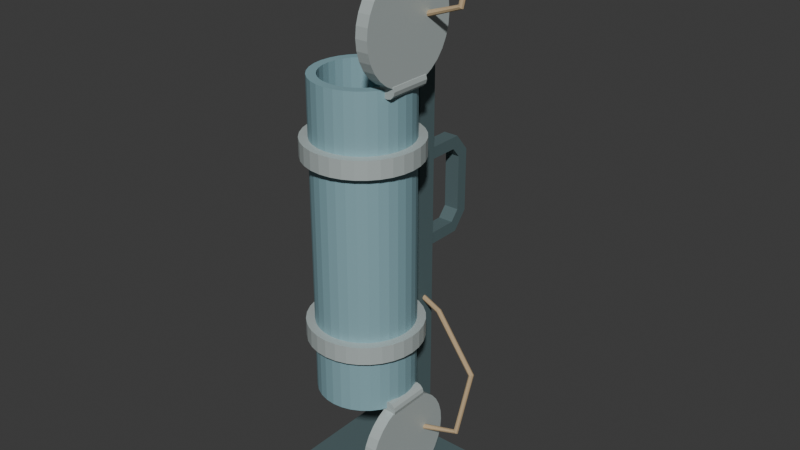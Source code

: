 # Source: source.blend  (saved by Blender 4.3.34; exported with 4.5.12 LTS)
import bpy
from mathutils import Matrix  # noqa: F401  (used for matrix-valued properties, if any)

bpy.ops.wm.read_factory_settings(use_empty=True)
scene = bpy.context.scene
scene.name = 'Scene'

# ---- collections
col_collection = bpy.data.collections.new('Collection'); scene.collection.children.link(col_collection)

# ---- materials (node trees are filled in below, after node groups)
mat_mutedbluethroughcylinder = bpy.data.materials.new('MutedBlueThroughCylinder')
mat_mutedbluethroughcylinder.diffuse_color = (0.25, 0.43, 0.48, 1.0)
mat_paledullopencapsandbands = bpy.data.materials.new('PaleDullOpenCapsAndBands')
mat_paledullopencapsandbands.diffuse_color = (0.53, 0.6, 0.59, 1.0)
mat_darkspineandgrip = bpy.data.materials.new('DarkSpineAndGrip')
mat_darkspineandgrip.diffuse_color = (0.11, 0.17, 0.18, 1.0)
mat_warmretainingcord = bpy.data.materials.new('WarmRetainingCord')
mat_warmretainingcord.diffuse_color = (0.48, 0.35, 0.2, 1.0)

# ---- material node trees
mat_mutedbluethroughcylinder.use_nodes = True; mat_mutedbluethroughcylinder.node_tree.nodes.clear()
_N = mat_mutedbluethroughcylinder.node_tree.nodes; _L = mat_mutedbluethroughcylinder.node_tree.links
n0 = _N.new('ShaderNodeBsdfPrincipled'); n0.name = 'Principled BSDF'; n0.location = (10, 300)
n0.inputs[0].default_value = (0.25, 0.43, 0.48, 1.0)
n0.inputs[1].default_value = 0.12
n0.inputs[2].default_value = 0.64
n1 = _N.new('ShaderNodeOutputMaterial'); n1.name = 'Material Output'; n1.location = (300, 300)
_L.new(n0.outputs[0], n1.inputs[0])
n1.is_active_output = True
mat_paledullopencapsandbands.use_nodes = True; mat_paledullopencapsandbands.node_tree.nodes.clear()
_N = mat_paledullopencapsandbands.node_tree.nodes; _L = mat_paledullopencapsandbands.node_tree.links
n0 = _N.new('ShaderNodeBsdfPrincipled'); n0.name = 'Principled BSDF'; n0.location = (10, 300)
n0.inputs[0].default_value = (0.53, 0.6, 0.59, 1.0)
n0.inputs[1].default_value = 0.3
n0.inputs[2].default_value = 0.58
n1 = _N.new('ShaderNodeOutputMaterial'); n1.name = 'Material Output'; n1.location = (300, 300)
_L.new(n0.outputs[0], n1.inputs[0])
n1.is_active_output = True
mat_darkspineandgrip.use_nodes = True; mat_darkspineandgrip.node_tree.nodes.clear()
_N = mat_darkspineandgrip.node_tree.nodes; _L = mat_darkspineandgrip.node_tree.links
n0 = _N.new('ShaderNodeBsdfPrincipled'); n0.name = 'Principled BSDF'; n0.location = (10, 300)
n0.inputs[0].default_value = (0.11, 0.17, 0.18, 1.0)
n0.inputs[1].default_value = 0.28
n0.inputs[2].default_value = 0.7
n1 = _N.new('ShaderNodeOutputMaterial'); n1.name = 'Material Output'; n1.location = (300, 300)
_L.new(n0.outputs[0], n1.inputs[0])
n1.is_active_output = True
mat_warmretainingcord.use_nodes = True; mat_warmretainingcord.node_tree.nodes.clear()
_N = mat_warmretainingcord.node_tree.nodes; _L = mat_warmretainingcord.node_tree.links
n0 = _N.new('ShaderNodeBsdfPrincipled'); n0.name = 'Principled BSDF'; n0.location = (10, 300)
n0.inputs[0].default_value = (0.48, 0.35, 0.2, 1.0)
n0.inputs[2].default_value = 0.92
n1 = _N.new('ShaderNodeOutputMaterial'); n1.name = 'Material Output'; n1.location = (300, 300)
_L.new(n0.outputs[0], n1.inputs[0])
n1.is_active_output = True

# ---- world
world_world = bpy.data.worlds.new('World'); scene.world = world_world
world_world.use_nodes = True; world_world.node_tree.nodes.clear()
_N = world_world.node_tree.nodes; _L = world_world.node_tree.links
n0 = _N.new('ShaderNodeOutputWorld'); n0.name = 'World Output'; n0.location = (300, 300)
n1 = _N.new('ShaderNodeBackground'); n1.name = 'Background'; n1.location = (10, 300)
n1.inputs[0].default_value = (0.05088, 0.05088, 0.05088, 1.0)
_L.new(n1.outputs[0], n0.inputs[0])
n0.is_active_output = True
world_world.color = (0.05088, 0.05088, 0.05088)
world_world.sun_shadow_jitter_overblur = 0.0

# ---- meshes
me_wholeshortflatdisplayfoot = bpy.data.meshes.new('WholeShortFlatDisplayFoot')
me_wholeshortflatdisplayfoot.from_pydata([(-0.264, -0.345, 0.0), (0.196, -0.345, 0.0), (-0.264, 0.175, 0.0), (0.196, 0.175, 0.0), (-0.264, -0.345, 0.06), (0.196, -0.345, 0.06), (-0.264, 0.175, 0.06), (0.196, 0.175, 0.06)], [], [(0, 2, 3, 1), (4, 5, 7, 6), (0, 1, 5, 4), (2, 6, 7, 3), (0, 4, 6, 2), (1, 3, 7, 5)])
me_wholeshortflatdisplayfoot.polygons.foreach_set('material_index', [2, 2, 2, 2, 2, 2])
me_wholeshortflatdisplayfoot.materials.append(mat_mutedbluethroughcylinder)
me_wholeshortflatdisplayfoot.materials.append(mat_paledullopencapsandbands)
me_wholeshortflatdisplayfoot.materials.append(mat_darkspineandgrip)
me_wholeshortflatdisplayfoot.materials.append(mat_warmretainingcord)
me_wholeshortflatdisplayfoot.update()
me_wholeindependentlongsidespine = bpy.data.meshes.new('WholeIndependentLongSideSpine')
me_wholeindependentlongsidespine.from_pydata([(-0.079, 0.08, 0.045), (0.011, 0.08, 0.045), (-0.079, 0.15, 0.045), (0.011, 0.15, 0.045), (-0.079, 0.08, 1.57), (0.011, 0.08, 1.57), (-0.079, 0.15, 1.57), (0.011, 0.15, 1.57)], [], [(0, 2, 3, 1), (4, 5, 7, 6), (0, 1, 5, 4), (2, 6, 7, 3), (0, 4, 6, 2), (1, 3, 7, 5)])
me_wholeindependentlongsidespine.polygons.foreach_set('material_index', [2, 2, 2, 2, 2, 2])
me_wholeindependentlongsidespine.materials.append(mat_mutedbluethroughcylinder)
me_wholeindependentlongsidespine.materials.append(mat_paledullopencapsandbands)
me_wholeindependentlongsidespine.materials.append(mat_darkspineandgrip)
me_wholeindependentlongsidespine.materials.append(mat_warmretainingcord)
me_wholeindependentlongsidespine.update()
me_wholecontinuousdoubleopensamplingtube = bpy.data.meshes.new('WholeContinuousDoubleOpenSamplingTube')
me_wholecontinuousdoubleopensamplingtube.from_pydata([(0.126, -0.125, 0.43), (0.1229, -0.09379, 0.43), (0.1138, -0.06377, 0.43), (0.09903, -0.03611, 0.43), (0.07914, -0.01186, 0.43), (0.05489, 0.008035, 0.43), (0.02723, 0.02282, 0.43), (-0.002786, 0.03193, 0.43), (-0.034, 0.035, 0.43), (-0.06521, 0.03193, 0.43), (-0.09523, 0.02282, 0.43), (-0.1229, 0.008035, 0.43), (-0.1471, -0.01186, 0.43), (-0.167, -0.03611, 0.43), (-0.1818, -0.06377, 0.43), (-0.1909, -0.09379, 0.43), (-0.194, -0.125, 0.43), (-0.1909, -0.1562, 0.43), (-0.1818, -0.1862, 0.43), (-0.167, -0.2139, 0.43), (-0.1471, -0.2381, 0.43), (-0.1229, -0.258, 0.43), (-0.09523, -0.2728, 0.43), (-0.06521, -0.2819, 0.43), (-0.034, -0.285, 0.43), (-0.002786, -0.2819, 0.43), (0.02723, -0.2728, 0.43), (0.05489, -0.258, 0.43), (0.07914, -0.2381, 0.43), (0.09903, -0.2139, 0.43), (0.1138, -0.1862, 0.43), (0.1229, -0.1562, 0.43), (0.126, -0.125, 1.48), (0.1229, -0.09379, 1.48), (0.1138, -0.06377, 1.48), (0.09903, -0.03611, 1.48), (0.07914, -0.01186, 1.48), (0.05489, 0.008035, 1.48), (0.02723, 0.02282, 1.48), (-0.002786, 0.03193, 1.48), (-0.034, 0.035, 1.48), (-0.06521, 0.03193, 1.48), (-0.09523, 0.02282, 1.48), (-0.1229, 0.008035, 1.48), (-0.1471, -0.01186, 1.48), (-0.167, -0.03611, 1.48), (-0.1818, -0.06377, 1.48), (-0.1909, -0.09379, 1.48), (-0.194, -0.125, 1.48), (-0.1909, -0.1562, 1.48), (-0.1818, -0.1862, 1.48), (-0.167, -0.2139, 1.48), (-0.1471, -0.2381, 1.48), (-0.1229, -0.258, 1.48), (-0.09523, -0.2728, 1.48), (-0.06521, -0.2819, 1.48), (-0.034, -0.285, 1.48), (-0.002786, -0.2819, 1.48), (0.02723, -0.2728, 1.48), (0.05489, -0.258, 1.48), (0.07914, -0.2381, 1.48), (0.09903, -0.2139, 1.48), (0.1138, -0.1862, 1.48), (0.1229, -0.1562, 1.48), (0.096, -0.125, 1.48), (0.0935, -0.09964, 1.48), (0.0861, -0.07525, 1.48), (0.07409, -0.05278, 1.48), (0.05792, -0.03308, 1.48), (0.03822, -0.01691, 1.48), (0.01575, -0.004896, 1.48), (-0.008639, 0.002502, 1.48), (-0.034, 0.005, 1.48), (-0.05936, 0.002502, 1.48), (-0.08375, -0.004896, 1.48), (-0.1062, -0.01691, 1.48), (-0.1259, -0.03308, 1.48), (-0.1421, -0.05278, 1.48), (-0.1541, -0.07525, 1.48), (-0.1615, -0.09964, 1.48), (-0.164, -0.125, 1.48), (-0.1615, -0.1504, 1.48), (-0.1541, -0.1747, 1.48), (-0.1421, -0.1972, 1.48), (-0.1259, -0.2169, 1.48), (-0.1062, -0.2331, 1.48), (-0.08375, -0.2451, 1.48), (-0.05936, -0.2525, 1.48), (-0.034, -0.255, 1.48), (-0.008639, -0.2525, 1.48), (0.01575, -0.2451, 1.48), (0.03822, -0.2331, 1.48), (0.05792, -0.2169, 1.48), (0.07409, -0.1972, 1.48), (0.0861, -0.1747, 1.48), (0.0935, -0.1504, 1.48), (0.096, -0.125, 0.43), (0.0935, -0.09964, 0.43), (0.0861, -0.07525, 0.43), (0.07409, -0.05278, 0.43), (0.05792, -0.03308, 0.43), (0.03822, -0.01691, 0.43), (0.01575, -0.004896, 0.43), (-0.008639, 0.002502, 0.43), (-0.034, 0.005, 0.43), (-0.05936, 0.002502, 0.43), (-0.08375, -0.004896, 0.43), (-0.1062, -0.01691, 0.43), (-0.1259, -0.03308, 0.43), (-0.1421, -0.05278, 0.43), (-0.1541, -0.07525, 0.43), (-0.1615, -0.09964, 0.43), (-0.164, -0.125, 0.43), (-0.1615, -0.1504, 0.43), (-0.1541, -0.1747, 0.43), (-0.1421, -0.1972, 0.43), (-0.1259, -0.2169, 0.43), (-0.1062, -0.2331, 0.43), (-0.08375, -0.2451, 0.43), (-0.05936, -0.2525, 0.43), (-0.034, -0.255, 0.43), (-0.008639, -0.2525, 0.43), (0.01575, -0.2451, 0.43), (0.03822, -0.2331, 0.43), (0.05792, -0.2169, 0.43), (0.07409, -0.1972, 0.43), (0.0861, -0.1747, 0.43), (0.0935, -0.1504, 0.43)], [], [(0, 1, 33, 32), (1, 2, 34, 33), (2, 3, 35, 34), (3, 4, 36, 35), (4, 5, 37, 36), (5, 6, 38, 37), (6, 7, 39, 38), (7, 8, 40, 39), (8, 9, 41, 40), (9, 10, 42, 41), (10, 11, 43, 42), (11, 12, 44, 43), (12, 13, 45, 44), (13, 14, 46, 45), (14, 15, 47, 46), (15, 16, 48, 47), (16, 17, 49, 48), (17, 18, 50, 49), (18, 19, 51, 50), (19, 20, 52, 51), (20, 21, 53, 52), (21, 22, 54, 53), (22, 23, 55, 54), (23, 24, 56, 55), (24, 25, 57, 56), (25, 26, 58, 57), (26, 27, 59, 58), (27, 28, 60, 59), (28, 29, 61, 60), (29, 30, 62, 61), (30, 31, 63, 62), (31, 0, 32, 63), (32, 33, 65, 64), (33, 34, 66, 65), (34, 35, 67, 66), (35, 36, 68, 67), (36, 37, 69, 68), (37, 38, 70, 69), (38, 39, 71, 70), (39, 40, 72, 71), (40, 41, 73, 72), (41, 42, 74, 73), (42, 43, 75, 74), (43, 44, 76, 75), (44, 45, 77, 76), (45, 46, 78, 77), (46, 47, 79, 78), (47, 48, 80, 79), (48, 49, 81, 80), (49, 50, 82, 81), (50, 51, 83, 82), (51, 52, 84, 83), (52, 53, 85, 84), (53, 54, 86, 85), (54, 55, 87, 86), (55, 56, 88, 87), (56, 57, 89, 88), (57, 58, 90, 89), (58, 59, 91, 90), (59, 60, 92, 91), (60, 61, 93, 92), (61, 62, 94, 93), (62, 63, 95, 94), (63, 32, 64, 95), (64, 65, 97, 96), (65, 66, 98, 97), (66, 67, 99, 98), (67, 68, 100, 99), (68, 69, 101, 100), (69, 70, 102, 101), (70, 71, 103, 102), (71, 72, 104, 103), (72, 73, 105, 104), (73, 74, 106, 105), (74, 75, 107, 106), (75, 76, 108, 107), (76, 77, 109, 108), (77, 78, 110, 109), (78, 79, 111, 110), (79, 80, 112, 111), (80, 81, 113, 112), (81, 82, 114, 113), (82, 83, 115, 114), (83, 84, 116, 115), (84, 85, 117, 116), (85, 86, 118, 117), (86, 87, 119, 118), (87, 88, 120, 119), (88, 89, 121, 120), (89, 90, 122, 121), (90, 91, 123, 122), (91, 92, 124, 123), (92, 93, 125, 124), (93, 94, 126, 125), (94, 95, 127, 126), (95, 64, 96, 127), (96, 97, 1, 0), (97, 98, 2, 1), (98, 99, 3, 2), (99, 100, 4, 3), (100, 101, 5, 4), (101, 102, 6, 5), (102, 103, 7, 6), (103, 104, 8, 7), (104, 105, 9, 8), (105, 106, 10, 9), (106, 107, 11, 10), (107, 108, 12, 11), (108, 109, 13, 12), (109, 110, 14, 13), (110, 111, 15, 14), (111, 112, 16, 15), (112, 113, 17, 16), (113, 114, 18, 17), (114, 115, 19, 18), (115, 116, 20, 19), (116, 117, 21, 20), (117, 118, 22, 21), (118, 119, 23, 22), (119, 120, 24, 23), (120, 121, 25, 24), (121, 122, 26, 25), (122, 123, 27, 26), (123, 124, 28, 27), (124, 125, 29, 28), (125, 126, 30, 29), (126, 127, 31, 30), (127, 96, 0, 31)])
me_wholecontinuousdoubleopensamplingtube.materials.append(mat_mutedbluethroughcylinder)
me_wholecontinuousdoubleopensamplingtube.materials.append(mat_paledullopencapsandbands)
me_wholecontinuousdoubleopensamplingtube.materials.append(mat_darkspineandgrip)
me_wholecontinuousdoubleopensamplingtube.materials.append(mat_warmretainingcord)
me_wholecontinuousdoubleopensamplingtube.update()
me_wholeouterclampingband0 = bpy.data.meshes.new('WholeOuterClampingBand0')
me_wholeouterclampingband0.from_pydata([(0.154, -0.125, 0.62), (0.1504, -0.08832, 0.62), (0.1397, -0.05306, 0.62), (0.1223, -0.02055, 0.62), (0.09894, 0.007936, 0.62), (0.07045, 0.03132, 0.62), (0.03794, 0.04869, 0.62), (0.002677, 0.05939, 0.62), (-0.034, 0.063, 0.62), (-0.07068, 0.05939, 0.62), (-0.1059, 0.04869, 0.62), (-0.1384, 0.03132, 0.62), (-0.1669, 0.007936, 0.62), (-0.1903, -0.02055, 0.62), (-0.2077, -0.05306, 0.62), (-0.2184, -0.08832, 0.62), (-0.222, -0.125, 0.62), (-0.2184, -0.1617, 0.62), (-0.2077, -0.1969, 0.62), (-0.1903, -0.2294, 0.62), (-0.1669, -0.2579, 0.62), (-0.1384, -0.2813, 0.62), (-0.1059, -0.2987, 0.62), (-0.07068, -0.3094, 0.62), (-0.034, -0.313, 0.62), (0.002677, -0.3094, 0.62), (0.03794, -0.2987, 0.62), (0.07045, -0.2813, 0.62), (0.09894, -0.2579, 0.62), (0.1223, -0.2294, 0.62), (0.1397, -0.1969, 0.62), (0.1504, -0.1617, 0.62), (0.154, -0.125, 0.68), (0.1504, -0.08832, 0.68), (0.1397, -0.05306, 0.68), (0.1223, -0.02055, 0.68), (0.09894, 0.007936, 0.68), (0.07045, 0.03132, 0.68), (0.03794, 0.04869, 0.68), (0.002677, 0.05939, 0.68), (-0.034, 0.063, 0.68), (-0.07068, 0.05939, 0.68), (-0.1059, 0.04869, 0.68), (-0.1384, 0.03132, 0.68), (-0.1669, 0.007936, 0.68), (-0.1903, -0.02055, 0.68), (-0.2077, -0.05306, 0.68), (-0.2184, -0.08832, 0.68), (-0.222, -0.125, 0.68), (-0.2184, -0.1617, 0.68), (-0.2077, -0.1969, 0.68), (-0.1903, -0.2294, 0.68), (-0.1669, -0.2579, 0.68), (-0.1384, -0.2813, 0.68), (-0.1059, -0.2987, 0.68), (-0.07068, -0.3094, 0.68), (-0.034, -0.313, 0.68), (0.002677, -0.3094, 0.68), (0.03794, -0.2987, 0.68), (0.07045, -0.2813, 0.68), (0.09894, -0.2579, 0.68), (0.1223, -0.2294, 0.68), (0.1397, -0.1969, 0.68), (0.1504, -0.1617, 0.68), (0.121, -0.125, 0.68), (0.118, -0.09476, 0.68), (0.1092, -0.06568, 0.68), (0.09488, -0.03889, 0.68), (0.0756, -0.0154, 0.68), (0.05211, 0.003878, 0.68), (0.02532, 0.0182, 0.68), (-0.003761, 0.02702, 0.68), (-0.034, 0.03, 0.68), (-0.06424, 0.02702, 0.68), (-0.09332, 0.0182, 0.68), (-0.1201, 0.003878, 0.68), (-0.1436, -0.0154, 0.68), (-0.1629, -0.03889, 0.68), (-0.1772, -0.06568, 0.68), (-0.186, -0.09476, 0.68), (-0.189, -0.125, 0.68), (-0.186, -0.1552, 0.68), (-0.1772, -0.1843, 0.68), (-0.1629, -0.2111, 0.68), (-0.1436, -0.2346, 0.68), (-0.1201, -0.2539, 0.68), (-0.09332, -0.2682, 0.68), (-0.06424, -0.277, 0.68), (-0.034, -0.28, 0.68), (-0.003761, -0.277, 0.68), (0.02532, -0.2682, 0.68), (0.05211, -0.2539, 0.68), (0.0756, -0.2346, 0.68), (0.09488, -0.2111, 0.68), (0.1092, -0.1843, 0.68), (0.118, -0.1552, 0.68), (0.121, -0.125, 0.62), (0.118, -0.09476, 0.62), (0.1092, -0.06568, 0.62), (0.09488, -0.03889, 0.62), (0.0756, -0.0154, 0.62), (0.05211, 0.003878, 0.62), (0.02532, 0.0182, 0.62), (-0.003761, 0.02702, 0.62), (-0.034, 0.03, 0.62), (-0.06424, 0.02702, 0.62), (-0.09332, 0.0182, 0.62), (-0.1201, 0.003878, 0.62), (-0.1436, -0.0154, 0.62), (-0.1629, -0.03889, 0.62), (-0.1772, -0.06568, 0.62), (-0.186, -0.09476, 0.62), (-0.189, -0.125, 0.62), (-0.186, -0.1552, 0.62), (-0.1772, -0.1843, 0.62), (-0.1629, -0.2111, 0.62), (-0.1436, -0.2346, 0.62), (-0.1201, -0.2539, 0.62), (-0.09332, -0.2682, 0.62), (-0.06424, -0.277, 0.62), (-0.034, -0.28, 0.62), (-0.003761, -0.277, 0.62), (0.02532, -0.2682, 0.62), (0.05211, -0.2539, 0.62), (0.0756, -0.2346, 0.62), (0.09488, -0.2111, 0.62), (0.1092, -0.1843, 0.62), (0.118, -0.1552, 0.62)], [], [(0, 1, 33, 32), (1, 2, 34, 33), (2, 3, 35, 34), (3, 4, 36, 35), (4, 5, 37, 36), (5, 6, 38, 37), (6, 7, 39, 38), (7, 8, 40, 39), (8, 9, 41, 40), (9, 10, 42, 41), (10, 11, 43, 42), (11, 12, 44, 43), (12, 13, 45, 44), (13, 14, 46, 45), (14, 15, 47, 46), (15, 16, 48, 47), (16, 17, 49, 48), (17, 18, 50, 49), (18, 19, 51, 50), (19, 20, 52, 51), (20, 21, 53, 52), (21, 22, 54, 53), (22, 23, 55, 54), (23, 24, 56, 55), (24, 25, 57, 56), (25, 26, 58, 57), (26, 27, 59, 58), (27, 28, 60, 59), (28, 29, 61, 60), (29, 30, 62, 61), (30, 31, 63, 62), (31, 0, 32, 63), (32, 33, 65, 64), (33, 34, 66, 65), (34, 35, 67, 66), (35, 36, 68, 67), (36, 37, 69, 68), (37, 38, 70, 69), (38, 39, 71, 70), (39, 40, 72, 71), (40, 41, 73, 72), (41, 42, 74, 73), (42, 43, 75, 74), (43, 44, 76, 75), (44, 45, 77, 76), (45, 46, 78, 77), (46, 47, 79, 78), (47, 48, 80, 79), (48, 49, 81, 80), (49, 50, 82, 81), (50, 51, 83, 82), (51, 52, 84, 83), (52, 53, 85, 84), (53, 54, 86, 85), (54, 55, 87, 86), (55, 56, 88, 87), (56, 57, 89, 88), (57, 58, 90, 89), (58, 59, 91, 90), (59, 60, 92, 91), (60, 61, 93, 92), (61, 62, 94, 93), (62, 63, 95, 94), (63, 32, 64, 95), (64, 65, 97, 96), (65, 66, 98, 97), (66, 67, 99, 98), (67, 68, 100, 99), (68, 69, 101, 100), (69, 70, 102, 101), (70, 71, 103, 102), (71, 72, 104, 103), (72, 73, 105, 104), (73, 74, 106, 105), (74, 75, 107, 106), (75, 76, 108, 107), (76, 77, 109, 108), (77, 78, 110, 109), (78, 79, 111, 110), (79, 80, 112, 111), (80, 81, 113, 112), (81, 82, 114, 113), (82, 83, 115, 114), (83, 84, 116, 115), (84, 85, 117, 116), (85, 86, 118, 117), (86, 87, 119, 118), (87, 88, 120, 119), (88, 89, 121, 120), (89, 90, 122, 121), (90, 91, 123, 122), (91, 92, 124, 123), (92, 93, 125, 124), (93, 94, 126, 125), (94, 95, 127, 126), (95, 64, 96, 127), (96, 97, 1, 0), (97, 98, 2, 1), (98, 99, 3, 2), (99, 100, 4, 3), (100, 101, 5, 4), (101, 102, 6, 5), (102, 103, 7, 6), (103, 104, 8, 7), (104, 105, 9, 8), (105, 106, 10, 9), (106, 107, 11, 10), (107, 108, 12, 11), (108, 109, 13, 12), (109, 110, 14, 13), (110, 111, 15, 14), (111, 112, 16, 15), (112, 113, 17, 16), (113, 114, 18, 17), (114, 115, 19, 18), (115, 116, 20, 19), (116, 117, 21, 20), (117, 118, 22, 21), (118, 119, 23, 22), (119, 120, 24, 23), (120, 121, 25, 24), (121, 122, 26, 25), (122, 123, 27, 26), (123, 124, 28, 27), (124, 125, 29, 28), (125, 126, 30, 29), (126, 127, 31, 30), (127, 96, 0, 31)])
me_wholeouterclampingband0.polygons.foreach_set('material_index', [1, 1, 1, 1, 1, 1, 1, 1, 1, 1, 1, 1, 1, 1, 1, 1, 1, 1, 1, 1, 1, 1, 1, 1, 1, 1, 1, 1, 1, 1, 1, 1, 1, 1, 1, 1, 1, 1, 1, 1, 1, 1, 1, 1, 1, 1, 1, 1, 1, 1, 1, 1, 1, 1, 1, 1, 1, 1, 1, 1, 1, 1, 1, 1, 1, 1, 1, 1, 1, 1, 1, 1, 1, 1, 1, 1, 1, 1, 1, 1, 1, 1, 1, 1, 1, 1, 1, 1, 1, 1, 1, 1, 1, 1, 1, 1, 1, 1, 1, 1, 1, 1, 1, 1, 1, 1, 1, 1, 1, 1, 1, 1, 1, 1, 1, 1, 1, 1, 1, 1, 1, 1, 1, 1, 1, 1, 1, 1])
me_wholeouterclampingband0.materials.append(mat_mutedbluethroughcylinder)
me_wholeouterclampingband0.materials.append(mat_paledullopencapsandbands)
me_wholeouterclampingband0.materials.append(mat_darkspineandgrip)
me_wholeouterclampingband0.materials.append(mat_warmretainingcord)
me_wholeouterclampingband0.update()
me_wholebandtospinebridge0 = bpy.data.meshes.new('WholeBandToSpineBridge0')
me_wholebandtospinebridge0.from_pydata([(-0.069, 0.051, 0.628), (0.0009996, 0.051, 0.628), (-0.069, 0.117, 0.628), (0.0009996, 0.117, 0.628), (-0.069, 0.051, 0.672), (0.0009996, 0.051, 0.672), (-0.069, 0.117, 0.672), (0.0009996, 0.117, 0.672)], [], [(0, 2, 3, 1), (4, 5, 7, 6), (0, 1, 5, 4), (2, 6, 7, 3), (0, 4, 6, 2), (1, 3, 7, 5)])
me_wholebandtospinebridge0.polygons.foreach_set('material_index', [2, 2, 2, 2, 2, 2])
me_wholebandtospinebridge0.materials.append(mat_mutedbluethroughcylinder)
me_wholebandtospinebridge0.materials.append(mat_paledullopencapsandbands)
me_wholebandtospinebridge0.materials.append(mat_darkspineandgrip)
me_wholebandtospinebridge0.materials.append(mat_warmretainingcord)
me_wholebandtospinebridge0.update()
me_wholeouterclampingband1 = bpy.data.meshes.new('WholeOuterClampingBand1')
me_wholeouterclampingband1.from_pydata([(0.154, -0.125, 1.23), (0.1504, -0.08832, 1.23), (0.1397, -0.05306, 1.23), (0.1223, -0.02055, 1.23), (0.09894, 0.007936, 1.23), (0.07045, 0.03132, 1.23), (0.03794, 0.04869, 1.23), (0.002677, 0.05939, 1.23), (-0.034, 0.063, 1.23), (-0.07068, 0.05939, 1.23), (-0.1059, 0.04869, 1.23), (-0.1384, 0.03132, 1.23), (-0.1669, 0.007936, 1.23), (-0.1903, -0.02055, 1.23), (-0.2077, -0.05306, 1.23), (-0.2184, -0.08832, 1.23), (-0.222, -0.125, 1.23), (-0.2184, -0.1617, 1.23), (-0.2077, -0.1969, 1.23), (-0.1903, -0.2294, 1.23), (-0.1669, -0.2579, 1.23), (-0.1384, -0.2813, 1.23), (-0.1059, -0.2987, 1.23), (-0.07068, -0.3094, 1.23), (-0.034, -0.313, 1.23), (0.002677, -0.3094, 1.23), (0.03794, -0.2987, 1.23), (0.07045, -0.2813, 1.23), (0.09894, -0.2579, 1.23), (0.1223, -0.2294, 1.23), (0.1397, -0.1969, 1.23), (0.1504, -0.1617, 1.23), (0.154, -0.125, 1.29), (0.1504, -0.08832, 1.29), (0.1397, -0.05306, 1.29), (0.1223, -0.02055, 1.29), (0.09894, 0.007936, 1.29), (0.07045, 0.03132, 1.29), (0.03794, 0.04869, 1.29), (0.002677, 0.05939, 1.29), (-0.034, 0.063, 1.29), (-0.07068, 0.05939, 1.29), (-0.1059, 0.04869, 1.29), (-0.1384, 0.03132, 1.29), (-0.1669, 0.007936, 1.29), (-0.1903, -0.02055, 1.29), (-0.2077, -0.05306, 1.29), (-0.2184, -0.08832, 1.29), (-0.222, -0.125, 1.29), (-0.2184, -0.1617, 1.29), (-0.2077, -0.1969, 1.29), (-0.1903, -0.2294, 1.29), (-0.1669, -0.2579, 1.29), (-0.1384, -0.2813, 1.29), (-0.1059, -0.2987, 1.29), (-0.07068, -0.3094, 1.29), (-0.034, -0.313, 1.29), (0.002677, -0.3094, 1.29), (0.03794, -0.2987, 1.29), (0.07045, -0.2813, 1.29), (0.09894, -0.2579, 1.29), (0.1223, -0.2294, 1.29), (0.1397, -0.1969, 1.29), (0.1504, -0.1617, 1.29), (0.121, -0.125, 1.29), (0.118, -0.09476, 1.29), (0.1092, -0.06568, 1.29), (0.09488, -0.03889, 1.29), (0.0756, -0.0154, 1.29), (0.05211, 0.003878, 1.29), (0.02532, 0.0182, 1.29), (-0.003761, 0.02702, 1.29), (-0.034, 0.03, 1.29), (-0.06424, 0.02702, 1.29), (-0.09332, 0.0182, 1.29), (-0.1201, 0.003878, 1.29), (-0.1436, -0.0154, 1.29), (-0.1629, -0.03889, 1.29), (-0.1772, -0.06568, 1.29), (-0.186, -0.09476, 1.29), (-0.189, -0.125, 1.29), (-0.186, -0.1552, 1.29), (-0.1772, -0.1843, 1.29), (-0.1629, -0.2111, 1.29), (-0.1436, -0.2346, 1.29), (-0.1201, -0.2539, 1.29), (-0.09332, -0.2682, 1.29), (-0.06424, -0.277, 1.29), (-0.034, -0.28, 1.29), (-0.003761, -0.277, 1.29), (0.02532, -0.2682, 1.29), (0.05211, -0.2539, 1.29), (0.0756, -0.2346, 1.29), (0.09488, -0.2111, 1.29), (0.1092, -0.1843, 1.29), (0.118, -0.1552, 1.29), (0.121, -0.125, 1.23), (0.118, -0.09476, 1.23), (0.1092, -0.06568, 1.23), (0.09488, -0.03889, 1.23), (0.0756, -0.0154, 1.23), (0.05211, 0.003878, 1.23), (0.02532, 0.0182, 1.23), (-0.003761, 0.02702, 1.23), (-0.034, 0.03, 1.23), (-0.06424, 0.02702, 1.23), (-0.09332, 0.0182, 1.23), (-0.1201, 0.003878, 1.23), (-0.1436, -0.0154, 1.23), (-0.1629, -0.03889, 1.23), (-0.1772, -0.06568, 1.23), (-0.186, -0.09476, 1.23), (-0.189, -0.125, 1.23), (-0.186, -0.1552, 1.23), (-0.1772, -0.1843, 1.23), (-0.1629, -0.2111, 1.23), (-0.1436, -0.2346, 1.23), (-0.1201, -0.2539, 1.23), (-0.09332, -0.2682, 1.23), (-0.06424, -0.277, 1.23), (-0.034, -0.28, 1.23), (-0.003761, -0.277, 1.23), (0.02532, -0.2682, 1.23), (0.05211, -0.2539, 1.23), (0.0756, -0.2346, 1.23), (0.09488, -0.2111, 1.23), (0.1092, -0.1843, 1.23), (0.118, -0.1552, 1.23)], [], [(0, 1, 33, 32), (1, 2, 34, 33), (2, 3, 35, 34), (3, 4, 36, 35), (4, 5, 37, 36), (5, 6, 38, 37), (6, 7, 39, 38), (7, 8, 40, 39), (8, 9, 41, 40), (9, 10, 42, 41), (10, 11, 43, 42), (11, 12, 44, 43), (12, 13, 45, 44), (13, 14, 46, 45), (14, 15, 47, 46), (15, 16, 48, 47), (16, 17, 49, 48), (17, 18, 50, 49), (18, 19, 51, 50), (19, 20, 52, 51), (20, 21, 53, 52), (21, 22, 54, 53), (22, 23, 55, 54), (23, 24, 56, 55), (24, 25, 57, 56), (25, 26, 58, 57), (26, 27, 59, 58), (27, 28, 60, 59), (28, 29, 61, 60), (29, 30, 62, 61), (30, 31, 63, 62), (31, 0, 32, 63), (32, 33, 65, 64), (33, 34, 66, 65), (34, 35, 67, 66), (35, 36, 68, 67), (36, 37, 69, 68), (37, 38, 70, 69), (38, 39, 71, 70), (39, 40, 72, 71), (40, 41, 73, 72), (41, 42, 74, 73), (42, 43, 75, 74), (43, 44, 76, 75), (44, 45, 77, 76), (45, 46, 78, 77), (46, 47, 79, 78), (47, 48, 80, 79), (48, 49, 81, 80), (49, 50, 82, 81), (50, 51, 83, 82), (51, 52, 84, 83), (52, 53, 85, 84), (53, 54, 86, 85), (54, 55, 87, 86), (55, 56, 88, 87), (56, 57, 89, 88), (57, 58, 90, 89), (58, 59, 91, 90), (59, 60, 92, 91), (60, 61, 93, 92), (61, 62, 94, 93), (62, 63, 95, 94), (63, 32, 64, 95), (64, 65, 97, 96), (65, 66, 98, 97), (66, 67, 99, 98), (67, 68, 100, 99), (68, 69, 101, 100), (69, 70, 102, 101), (70, 71, 103, 102), (71, 72, 104, 103), (72, 73, 105, 104), (73, 74, 106, 105), (74, 75, 107, 106), (75, 76, 108, 107), (76, 77, 109, 108), (77, 78, 110, 109), (78, 79, 111, 110), (79, 80, 112, 111), (80, 81, 113, 112), (81, 82, 114, 113), (82, 83, 115, 114), (83, 84, 116, 115), (84, 85, 117, 116), (85, 86, 118, 117), (86, 87, 119, 118), (87, 88, 120, 119), (88, 89, 121, 120), (89, 90, 122, 121), (90, 91, 123, 122), (91, 92, 124, 123), (92, 93, 125, 124), (93, 94, 126, 125), (94, 95, 127, 126), (95, 64, 96, 127), (96, 97, 1, 0), (97, 98, 2, 1), (98, 99, 3, 2), (99, 100, 4, 3), (100, 101, 5, 4), (101, 102, 6, 5), (102, 103, 7, 6), (103, 104, 8, 7), (104, 105, 9, 8), (105, 106, 10, 9), (106, 107, 11, 10), (107, 108, 12, 11), (108, 109, 13, 12), (109, 110, 14, 13), (110, 111, 15, 14), (111, 112, 16, 15), (112, 113, 17, 16), (113, 114, 18, 17), (114, 115, 19, 18), (115, 116, 20, 19), (116, 117, 21, 20), (117, 118, 22, 21), (118, 119, 23, 22), (119, 120, 24, 23), (120, 121, 25, 24), (121, 122, 26, 25), (122, 123, 27, 26), (123, 124, 28, 27), (124, 125, 29, 28), (125, 126, 30, 29), (126, 127, 31, 30), (127, 96, 0, 31)])
me_wholeouterclampingband1.polygons.foreach_set('material_index', [1, 1, 1, 1, 1, 1, 1, 1, 1, 1, 1, 1, 1, 1, 1, 1, 1, 1, 1, 1, 1, 1, 1, 1, 1, 1, 1, 1, 1, 1, 1, 1, 1, 1, 1, 1, 1, 1, 1, 1, 1, 1, 1, 1, 1, 1, 1, 1, 1, 1, 1, 1, 1, 1, 1, 1, 1, 1, 1, 1, 1, 1, 1, 1, 1, 1, 1, 1, 1, 1, 1, 1, 1, 1, 1, 1, 1, 1, 1, 1, 1, 1, 1, 1, 1, 1, 1, 1, 1, 1, 1, 1, 1, 1, 1, 1, 1, 1, 1, 1, 1, 1, 1, 1, 1, 1, 1, 1, 1, 1, 1, 1, 1, 1, 1, 1, 1, 1, 1, 1, 1, 1, 1, 1, 1, 1, 1, 1])
me_wholeouterclampingband1.materials.append(mat_mutedbluethroughcylinder)
me_wholeouterclampingband1.materials.append(mat_paledullopencapsandbands)
me_wholeouterclampingband1.materials.append(mat_darkspineandgrip)
me_wholeouterclampingband1.materials.append(mat_warmretainingcord)
me_wholeouterclampingband1.update()
me_wholebandtospinebridge1 = bpy.data.meshes.new('WholeBandToSpineBridge1')
me_wholebandtospinebridge1.from_pydata([(-0.069, 0.051, 1.238), (0.0009996, 0.051, 1.238), (-0.069, 0.117, 1.238), (0.0009996, 0.117, 1.238), (-0.069, 0.051, 1.282), (0.0009996, 0.051, 1.282), (-0.069, 0.117, 1.282), (0.0009996, 0.117, 1.282)], [], [(0, 2, 3, 1), (4, 5, 7, 6), (0, 1, 5, 4), (2, 6, 7, 3), (0, 4, 6, 2), (1, 3, 7, 5)])
me_wholebandtospinebridge1.polygons.foreach_set('material_index', [2, 2, 2, 2, 2, 2])
me_wholebandtospinebridge1.materials.append(mat_mutedbluethroughcylinder)
me_wholebandtospinebridge1.materials.append(mat_paledullopencapsandbands)
me_wholebandtospinebridge1.materials.append(mat_darkspineandgrip)
me_wholebandtospinebridge1.materials.append(mat_warmretainingcord)
me_wholebandtospinebridge1.update()
me_wholefixedendcapsidepivot0 = bpy.data.meshes.new('WholeFixedEndCapSidePivot0')
me_wholefixedendcapsidepivot0.from_pydata([(0.143, -0.195, 0.43), (0.1395, -0.195, 0.417), (0.13, -0.195, 0.4075), (0.117, -0.195, 0.404), (0.104, -0.195, 0.4075), (0.09448, -0.195, 0.417), (0.091, -0.195, 0.43), (0.09448, -0.195, 0.443), (0.104, -0.195, 0.4525), (0.117, -0.195, 0.456), (0.13, -0.195, 0.4525), (0.1395, -0.195, 0.443), (0.143, -0.055, 0.43), (0.1395, -0.055, 0.417), (0.13, -0.055, 0.4075), (0.117, -0.055, 0.404), (0.104, -0.055, 0.4075), (0.09448, -0.055, 0.417), (0.091, -0.055, 0.43), (0.09448, -0.055, 0.443), (0.104, -0.055, 0.4525), (0.117, -0.055, 0.456), (0.13, -0.055, 0.4525), (0.1395, -0.055, 0.443)], [], [(11, 10, 9, 8, 7, 6, 5, 4, 3, 2, 1, 0), (12, 13, 14, 15, 16, 17, 18, 19, 20, 21, 22, 23), (0, 1, 13, 12), (1, 2, 14, 13), (2, 3, 15, 14), (3, 4, 16, 15), (4, 5, 17, 16), (5, 6, 18, 17), (6, 7, 19, 18), (7, 8, 20, 19), (8, 9, 21, 20), (9, 10, 22, 21), (10, 11, 23, 22), (11, 0, 12, 23)])
me_wholefixedendcapsidepivot0.polygons.foreach_set('material_index', [1, 1, 1, 1, 1, 1, 1, 1, 1, 1, 1, 1, 1, 1])
me_wholefixedendcapsidepivot0.materials.append(mat_mutedbluethroughcylinder)
me_wholefixedendcapsidepivot0.materials.append(mat_paledullopencapsandbands)
me_wholefixedendcapsidepivot0.materials.append(mat_darkspineandgrip)
me_wholefixedendcapsidepivot0.materials.append(mat_warmretainingcord)
me_wholefixedendcapsidepivot0.update()
me_wholeverticallyopenfullendcap0 = bpy.data.meshes.new('WholeVerticallyOpenFullEndCap0')
me_wholeverticallyopenfullendcap0.from_pydata([(0.098, -0.297, 0.265), (0.098, -0.2937, 0.2314), (0.098, -0.2839, 0.1992), (0.098, -0.268, 0.1694), (0.098, -0.2466, 0.1434), (0.098, -0.2206, 0.122), (0.098, -0.1908, 0.1061), (0.098, -0.1586, 0.0963), (0.098, -0.125, 0.093), (0.098, -0.09144, 0.0963), (0.098, -0.05918, 0.1061), (0.098, -0.02944, 0.122), (0.098, -0.003378, 0.1434), (0.098, 0.01801, 0.1694), (0.098, 0.03391, 0.1992), (0.098, 0.0437, 0.2314), (0.098, 0.047, 0.265), (0.098, 0.0437, 0.2986), (0.098, 0.03391, 0.3308), (0.098, 0.01801, 0.3606), (0.098, -0.003378, 0.3866), (0.098, -0.02944, 0.408), (0.098, -0.05918, 0.4239), (0.098, -0.09144, 0.4337), (0.098, -0.125, 0.437), (0.098, -0.1586, 0.4337), (0.098, -0.1908, 0.4239), (0.098, -0.2206, 0.408), (0.098, -0.2466, 0.3866), (0.098, -0.268, 0.3606), (0.098, -0.2839, 0.3308), (0.098, -0.2937, 0.2986), (0.138, -0.297, 0.265), (0.138, -0.2937, 0.2314), (0.138, -0.2839, 0.1992), (0.138, -0.268, 0.1694), (0.138, -0.2466, 0.1434), (0.138, -0.2206, 0.122), (0.138, -0.1908, 0.1061), (0.138, -0.1586, 0.0963), (0.138, -0.125, 0.093), (0.138, -0.09144, 0.0963), (0.138, -0.05918, 0.1061), (0.138, -0.02944, 0.122), (0.138, -0.003378, 0.1434), (0.138, 0.01801, 0.1694), (0.138, 0.03391, 0.1992), (0.138, 0.0437, 0.2314), (0.138, 0.047, 0.265), (0.138, 0.0437, 0.2986), (0.138, 0.03391, 0.3308), (0.138, 0.01801, 0.3606), (0.138, -0.003378, 0.3866), (0.138, -0.02944, 0.408), (0.138, -0.05918, 0.4239), (0.138, -0.09144, 0.4337), (0.138, -0.125, 0.437), (0.138, -0.1586, 0.4337), (0.138, -0.1908, 0.4239), (0.138, -0.2206, 0.408), (0.138, -0.2466, 0.3866), (0.138, -0.268, 0.3606), (0.138, -0.2839, 0.3308), (0.138, -0.2937, 0.2986)], [], [(31, 30, 29, 28, 27, 26, 25, 24, 23, 22, 21, 20, 19, 18, 17, 16, 15, 14, 13, 12, 11, 10, 9, 8, 7, 6, 5, 4, 3, 2, 1, 0), (32, 33, 34, 35, 36, 37, 38, 39, 40, 41, 42, 43, 44, 45, 46, 47, 48, 49, 50, 51, 52, 53, 54, 55, 56, 57, 58, 59, 60, 61, 62, 63), (0, 1, 33, 32), (1, 2, 34, 33), (2, 3, 35, 34), (3, 4, 36, 35), (4, 5, 37, 36), (5, 6, 38, 37), (6, 7, 39, 38), (7, 8, 40, 39), (8, 9, 41, 40), (9, 10, 42, 41), (10, 11, 43, 42), (11, 12, 44, 43), (12, 13, 45, 44), (13, 14, 46, 45), (14, 15, 47, 46), (15, 16, 48, 47), (16, 17, 49, 48), (17, 18, 50, 49), (18, 19, 51, 50), (19, 20, 52, 51), (20, 21, 53, 52), (21, 22, 54, 53), (22, 23, 55, 54), (23, 24, 56, 55), (24, 25, 57, 56), (25, 26, 58, 57), (26, 27, 59, 58), (27, 28, 60, 59), (28, 29, 61, 60), (29, 30, 62, 61), (30, 31, 63, 62), (31, 0, 32, 63)])
me_wholeverticallyopenfullendcap0.polygons.foreach_set('material_index', [1, 1, 1, 1, 1, 1, 1, 1, 1, 1, 1, 1, 1, 1, 1, 1, 1, 1, 1, 1, 1, 1, 1, 1, 1, 1, 1, 1, 1, 1, 1, 1, 1, 1])
me_wholeverticallyopenfullendcap0.materials.append(mat_mutedbluethroughcylinder)
me_wholeverticallyopenfullendcap0.materials.append(mat_paledullopencapsandbands)
me_wholeverticallyopenfullendcap0.materials.append(mat_darkspineandgrip)
me_wholeverticallyopenfullendcap0.materials.append(mat_warmretainingcord)
me_wholeverticallyopenfullendcap0.update()
me_wholecurvedendcapretentioncord0 = bpy.data.meshes.new('WholeCurvedEndCapRetentionCord0')
me_wholecurvedendcapretentioncord0.from_pydata([(-0.03092, 0.115, 0.6785), (-0.03233, 0.1087, 0.6762), (-0.03472, 0.106, 0.6703), (-0.03668, 0.1087, 0.6642), (-0.03708, 0.115, 0.6615), (-0.03567, 0.1213, 0.6638), (-0.03328, 0.124, 0.6697), (-0.03132, 0.1213, 0.6758), (0.08075, 0.105, 0.6376), (0.07827, 0.09877, 0.6361), (0.07446, 0.09618, 0.631), (0.07156, 0.09877, 0.6253), (0.07125, 0.105, 0.6224), (0.07373, 0.1112, 0.6239), (0.07754, 0.1138, 0.629), (0.08044, 0.1112, 0.6347), (0.264, 0.045, 0.4941), (0.2608, 0.03894, 0.4947), (0.2547, 0.03644, 0.4925), (0.2494, 0.03894, 0.4888), (0.248, 0.045, 0.4859), (0.2512, 0.05106, 0.4853), (0.2573, 0.05356, 0.4875), (0.2626, 0.05106, 0.4912), (0.2535, -0.015, 0.295), (0.2525, -0.02099, 0.2982), (0.2477, -0.02348, 0.3025), (0.2419, -0.02099, 0.3053), (0.2385, -0.015, 0.305), (0.2395, -0.009006, 0.3018), (0.2443, -0.006523, 0.2975), (0.2501, -0.009006, 0.2947), (0.1174, -0.045, 0.2711), (0.1184, -0.0512, 0.2739), (0.118, -0.05377, 0.2803), (0.1164, -0.0512, 0.2865), (0.1146, -0.045, 0.2889), (0.1136, -0.0388, 0.2861), (0.114, -0.03623, 0.2797), (0.1156, -0.0388, 0.2735)], [], [(7, 6, 5, 4, 3, 2, 1, 0), (32, 33, 34, 35, 36, 37, 38, 39), (0, 1, 9, 8), (1, 2, 10, 9), (2, 3, 11, 10), (3, 4, 12, 11), (4, 5, 13, 12), (5, 6, 14, 13), (6, 7, 15, 14), (7, 0, 8, 15), (8, 9, 17, 16), (9, 10, 18, 17), (10, 11, 19, 18), (11, 12, 20, 19), (12, 13, 21, 20), (13, 14, 22, 21), (14, 15, 23, 22), (15, 8, 16, 23), (16, 17, 25, 24), (17, 18, 26, 25), (18, 19, 27, 26), (19, 20, 28, 27), (20, 21, 29, 28), (21, 22, 30, 29), (22, 23, 31, 30), (23, 16, 24, 31), (24, 25, 33, 32), (25, 26, 34, 33), (26, 27, 35, 34), (27, 28, 36, 35), (28, 29, 37, 36), (29, 30, 38, 37), (30, 31, 39, 38), (31, 24, 32, 39)])
me_wholecurvedendcapretentioncord0.polygons.foreach_set('material_index', [3, 3, 3, 3, 3, 3, 3, 3, 3, 3, 3, 3, 3, 3, 3, 3, 3, 3, 3, 3, 3, 3, 3, 3, 3, 3, 3, 3, 3, 3, 3, 3, 3, 3])
me_wholecurvedendcapretentioncord0.materials.append(mat_mutedbluethroughcylinder)
me_wholecurvedendcapretentioncord0.materials.append(mat_paledullopencapsandbands)
me_wholecurvedendcapretentioncord0.materials.append(mat_darkspineandgrip)
me_wholecurvedendcapretentioncord0.materials.append(mat_warmretainingcord)
me_wholecurvedendcapretentioncord0.update()
me_wholefixedendcapsidepivot1 = bpy.data.meshes.new('WholeFixedEndCapSidePivot1')
me_wholefixedendcapsidepivot1.from_pydata([(0.143, -0.195, 1.48), (0.1395, -0.195, 1.467), (0.13, -0.195, 1.457), (0.117, -0.195, 1.454), (0.104, -0.195, 1.457), (0.09448, -0.195, 1.467), (0.091, -0.195, 1.48), (0.09448, -0.195, 1.493), (0.104, -0.195, 1.503), (0.117, -0.195, 1.506), (0.13, -0.195, 1.503), (0.1395, -0.195, 1.493), (0.143, -0.055, 1.48), (0.1395, -0.055, 1.467), (0.13, -0.055, 1.457), (0.117, -0.055, 1.454), (0.104, -0.055, 1.457), (0.09448, -0.055, 1.467), (0.091, -0.055, 1.48), (0.09448, -0.055, 1.493), (0.104, -0.055, 1.503), (0.117, -0.055, 1.506), (0.13, -0.055, 1.503), (0.1395, -0.055, 1.493)], [], [(11, 10, 9, 8, 7, 6, 5, 4, 3, 2, 1, 0), (12, 13, 14, 15, 16, 17, 18, 19, 20, 21, 22, 23), (0, 1, 13, 12), (1, 2, 14, 13), (2, 3, 15, 14), (3, 4, 16, 15), (4, 5, 17, 16), (5, 6, 18, 17), (6, 7, 19, 18), (7, 8, 20, 19), (8, 9, 21, 20), (9, 10, 22, 21), (10, 11, 23, 22), (11, 0, 12, 23)])
me_wholefixedendcapsidepivot1.polygons.foreach_set('material_index', [1, 1, 1, 1, 1, 1, 1, 1, 1, 1, 1, 1, 1, 1])
me_wholefixedendcapsidepivot1.materials.append(mat_mutedbluethroughcylinder)
me_wholefixedendcapsidepivot1.materials.append(mat_paledullopencapsandbands)
me_wholefixedendcapsidepivot1.materials.append(mat_darkspineandgrip)
me_wholefixedendcapsidepivot1.materials.append(mat_warmretainingcord)
me_wholefixedendcapsidepivot1.update()
me_wholeverticallyopenfullendcap1 = bpy.data.meshes.new('WholeVerticallyOpenFullEndCap1')
me_wholeverticallyopenfullendcap1.from_pydata([(0.098, -0.297, 1.645), (0.098, -0.2937, 1.611), (0.098, -0.2839, 1.579), (0.098, -0.268, 1.549), (0.098, -0.2466, 1.523), (0.098, -0.2206, 1.502), (0.098, -0.1908, 1.486), (0.098, -0.1586, 1.476), (0.098, -0.125, 1.473), (0.098, -0.09144, 1.476), (0.098, -0.05918, 1.486), (0.098, -0.02944, 1.502), (0.098, -0.003378, 1.523), (0.098, 0.01801, 1.549), (0.098, 0.03391, 1.579), (0.098, 0.0437, 1.611), (0.098, 0.047, 1.645), (0.098, 0.0437, 1.679), (0.098, 0.03391, 1.711), (0.098, 0.01801, 1.741), (0.098, -0.003378, 1.767), (0.098, -0.02944, 1.788), (0.098, -0.05918, 1.804), (0.098, -0.09144, 1.814), (0.098, -0.125, 1.817), (0.098, -0.1586, 1.814), (0.098, -0.1908, 1.804), (0.098, -0.2206, 1.788), (0.098, -0.2466, 1.767), (0.098, -0.268, 1.741), (0.098, -0.2839, 1.711), (0.098, -0.2937, 1.679), (0.138, -0.297, 1.645), (0.138, -0.2937, 1.611), (0.138, -0.2839, 1.579), (0.138, -0.268, 1.549), (0.138, -0.2466, 1.523), (0.138, -0.2206, 1.502), (0.138, -0.1908, 1.486), (0.138, -0.1586, 1.476), (0.138, -0.125, 1.473), (0.138, -0.09144, 1.476), (0.138, -0.05918, 1.486), (0.138, -0.02944, 1.502), (0.138, -0.003378, 1.523), (0.138, 0.01801, 1.549), (0.138, 0.03391, 1.579), (0.138, 0.0437, 1.611), (0.138, 0.047, 1.645), (0.138, 0.0437, 1.679), (0.138, 0.03391, 1.711), (0.138, 0.01801, 1.741), (0.138, -0.003378, 1.767), (0.138, -0.02944, 1.788), (0.138, -0.05918, 1.804), (0.138, -0.09144, 1.814), (0.138, -0.125, 1.817), (0.138, -0.1586, 1.814), (0.138, -0.1908, 1.804), (0.138, -0.2206, 1.788), (0.138, -0.2466, 1.767), (0.138, -0.268, 1.741), (0.138, -0.2839, 1.711), (0.138, -0.2937, 1.679)], [], [(31, 30, 29, 28, 27, 26, 25, 24, 23, 22, 21, 20, 19, 18, 17, 16, 15, 14, 13, 12, 11, 10, 9, 8, 7, 6, 5, 4, 3, 2, 1, 0), (32, 33, 34, 35, 36, 37, 38, 39, 40, 41, 42, 43, 44, 45, 46, 47, 48, 49, 50, 51, 52, 53, 54, 55, 56, 57, 58, 59, 60, 61, 62, 63), (0, 1, 33, 32), (1, 2, 34, 33), (2, 3, 35, 34), (3, 4, 36, 35), (4, 5, 37, 36), (5, 6, 38, 37), (6, 7, 39, 38), (7, 8, 40, 39), (8, 9, 41, 40), (9, 10, 42, 41), (10, 11, 43, 42), (11, 12, 44, 43), (12, 13, 45, 44), (13, 14, 46, 45), (14, 15, 47, 46), (15, 16, 48, 47), (16, 17, 49, 48), (17, 18, 50, 49), (18, 19, 51, 50), (19, 20, 52, 51), (20, 21, 53, 52), (21, 22, 54, 53), (22, 23, 55, 54), (23, 24, 56, 55), (24, 25, 57, 56), (25, 26, 58, 57), (26, 27, 59, 58), (27, 28, 60, 59), (28, 29, 61, 60), (29, 30, 62, 61), (30, 31, 63, 62), (31, 0, 32, 63)])
me_wholeverticallyopenfullendcap1.polygons.foreach_set('material_index', [1, 1, 1, 1, 1, 1, 1, 1, 1, 1, 1, 1, 1, 1, 1, 1, 1, 1, 1, 1, 1, 1, 1, 1, 1, 1, 1, 1, 1, 1, 1, 1, 1, 1])
me_wholeverticallyopenfullendcap1.materials.append(mat_mutedbluethroughcylinder)
me_wholeverticallyopenfullendcap1.materials.append(mat_paledullopencapsandbands)
me_wholeverticallyopenfullendcap1.materials.append(mat_darkspineandgrip)
me_wholeverticallyopenfullendcap1.materials.append(mat_warmretainingcord)
me_wholeverticallyopenfullendcap1.update()
me_wholecurvedendcapretentioncord1 = bpy.data.meshes.new('WholeCurvedEndCapRetentionCord1')
me_wholecurvedendcapretentioncord1.from_pydata([(-0.04297, 0.115, 1.536), (-0.04036, 0.1086, 1.535), (-0.03403, 0.106, 1.535), (-0.02768, 0.1086, 1.534), (-0.02503, 0.115, 1.534), (-0.02764, 0.1214, 1.535), (-0.03397, 0.124, 1.535), (-0.04033, 0.1214, 1.536), (-0.02243, 0.105, 1.793), (-0.02029, 0.09871, 1.791), (-0.01447, 0.0961, 1.789), (-0.008368, 0.09871, 1.787), (-0.005569, 0.105, 1.787), (-0.007708, 0.1113, 1.789), (-0.01353, 0.1139, 1.791), (-0.01963, 0.1113, 1.793), (0.1037, 0.055, 1.919), (0.1021, 0.04908, 1.916), (0.1028, 0.04663, 1.909), (0.1053, 0.04908, 1.903), (0.1083, 0.055, 1.901), (0.1099, 0.06092, 1.904), (0.1092, 0.06337, 1.911), (0.1067, 0.06092, 1.917), (0.2635, -0.005, 1.865), (0.26, -0.01092, 1.865), (0.2542, -0.01337, 1.863), (0.2494, -0.01092, 1.858), (0.2485, -0.005, 1.855), (0.252, 0.0009165, 1.855), (0.2578, 0.003367, 1.857), (0.2626, 0.0009165, 1.862), (0.2534, -0.045, 1.695), (0.2518, -0.05128, 1.697), (0.2468, -0.05389, 1.701), (0.2413, -0.05128, 1.704), (0.2386, -0.045, 1.705), (0.2402, -0.03872, 1.703), (0.2452, -0.03611, 1.699), (0.2507, -0.03872, 1.696), (0.1189, -0.045, 1.646), (0.1181, -0.05136, 1.649), (0.116, -0.054, 1.655), (0.1139, -0.05136, 1.661), (0.1131, -0.045, 1.664), (0.1139, -0.03864, 1.661), (0.116, -0.036, 1.655), (0.1181, -0.03864, 1.649)], [], [(7, 6, 5, 4, 3, 2, 1, 0), (40, 41, 42, 43, 44, 45, 46, 47), (0, 1, 9, 8), (1, 2, 10, 9), (2, 3, 11, 10), (3, 4, 12, 11), (4, 5, 13, 12), (5, 6, 14, 13), (6, 7, 15, 14), (7, 0, 8, 15), (8, 9, 17, 16), (9, 10, 18, 17), (10, 11, 19, 18), (11, 12, 20, 19), (12, 13, 21, 20), (13, 14, 22, 21), (14, 15, 23, 22), (15, 8, 16, 23), (16, 17, 25, 24), (17, 18, 26, 25), (18, 19, 27, 26), (19, 20, 28, 27), (20, 21, 29, 28), (21, 22, 30, 29), (22, 23, 31, 30), (23, 16, 24, 31), (24, 25, 33, 32), (25, 26, 34, 33), (26, 27, 35, 34), (27, 28, 36, 35), (28, 29, 37, 36), (29, 30, 38, 37), (30, 31, 39, 38), (31, 24, 32, 39), (32, 33, 41, 40), (33, 34, 42, 41), (34, 35, 43, 42), (35, 36, 44, 43), (36, 37, 45, 44), (37, 38, 46, 45), (38, 39, 47, 46), (39, 32, 40, 47)])
me_wholecurvedendcapretentioncord1.polygons.foreach_set('material_index', [3, 3, 3, 3, 3, 3, 3, 3, 3, 3, 3, 3, 3, 3, 3, 3, 3, 3, 3, 3, 3, 3, 3, 3, 3, 3, 3, 3, 3, 3, 3, 3, 3, 3, 3, 3, 3, 3, 3, 3, 3, 3])
me_wholecurvedendcapretentioncord1.materials.append(mat_mutedbluethroughcylinder)
me_wholecurvedendcapretentioncord1.materials.append(mat_paledullopencapsandbands)
me_wholecurvedendcapretentioncord1.materials.append(mat_darkspineandgrip)
me_wholecurvedendcapretentioncord1.materials.append(mat_warmretainingcord)
me_wholecurvedendcapretentioncord1.update()
me_wholeopenrearcarrygrip = bpy.data.meshes.new('WholeOpenRearCarryGrip')
me_wholeopenrearcarrygrip.from_pydata([(-0.06, 0.105, 0.82), (-0.06, 0.295, 0.82), (-0.06, 0.345, 0.88), (-0.06, 0.345, 1.1), (-0.06, 0.295, 1.16), (-0.06, 0.105, 1.16), (-0.06, 0.105, 1.12), (-0.06, 0.275, 1.12), (-0.06, 0.305, 1.085), (-0.06, 0.305, 0.895), (-0.06, 0.275, 0.86), (-0.06, 0.105, 0.86), (-0.008, 0.105, 0.82), (-0.008, 0.295, 0.82), (-0.008, 0.345, 0.88), (-0.008, 0.345, 1.1), (-0.008, 0.295, 1.16), (-0.008, 0.105, 1.16), (-0.008, 0.105, 1.12), (-0.008, 0.275, 1.12), (-0.008, 0.305, 1.085), (-0.008, 0.305, 0.895), (-0.008, 0.275, 0.86), (-0.008, 0.105, 0.86)], [], [(1, 0, 11), (23, 12, 13), (3, 2, 1), (13, 14, 15), (6, 5, 4), (16, 17, 18), (7, 6, 4), (16, 18, 19), (7, 4, 3), (15, 16, 19), (8, 7, 3), (15, 19, 20), (9, 8, 3), (15, 20, 21), (9, 3, 1), (13, 15, 21), (10, 9, 1), (13, 21, 22), (11, 10, 1), (13, 22, 23), (0, 1, 13, 12), (1, 2, 14, 13), (2, 3, 15, 14), (3, 4, 16, 15), (4, 5, 17, 16), (5, 6, 18, 17), (6, 7, 19, 18), (7, 8, 20, 19), (8, 9, 21, 20), (9, 10, 22, 21), (10, 11, 23, 22), (11, 0, 12, 23)])
me_wholeopenrearcarrygrip.polygons.foreach_set('material_index', [2, 2, 2, 2, 2, 2, 2, 2, 2, 2, 2, 2, 2, 2, 2, 2, 2, 2, 2, 2, 2, 2, 2, 2, 2, 2, 2, 2, 2, 2, 2, 2])
me_wholeopenrearcarrygrip.materials.append(mat_mutedbluethroughcylinder)
me_wholeopenrearcarrygrip.materials.append(mat_paledullopencapsandbands)
me_wholeopenrearcarrygrip.materials.append(mat_darkspineandgrip)
me_wholeopenrearcarrygrip.materials.append(mat_warmretainingcord)
me_wholeopenrearcarrygrip.update()

# ---- objects
ob_onewholedoubleopencapsamplingcylinder = bpy.data.objects.new('OneWholeDoubleOpenCapSamplingCylinder', None)
ob_wholeshortflatdisplayfoot = bpy.data.objects.new('WholeShortFlatDisplayFoot', me_wholeshortflatdisplayfoot)
ob_wholeindependentlongsidespine = bpy.data.objects.new('WholeIndependentLongSideSpine', me_wholeindependentlongsidespine)
ob_wholecontinuousdoubleopensamplingtube = bpy.data.objects.new('WholeContinuousDoubleOpenSamplingTube', me_wholecontinuousdoubleopensamplingtube)
ob_wholeouterclampingband0 = bpy.data.objects.new('WholeOuterClampingBand0', me_wholeouterclampingband0)
ob_wholebandtospinebridge0 = bpy.data.objects.new('WholeBandToSpineBridge0', me_wholebandtospinebridge0)
ob_wholeouterclampingband1 = bpy.data.objects.new('WholeOuterClampingBand1', me_wholeouterclampingband1)
ob_wholebandtospinebridge1 = bpy.data.objects.new('WholeBandToSpineBridge1', me_wholebandtospinebridge1)
ob_wholefixedendcapsidepivot0 = bpy.data.objects.new('WholeFixedEndCapSidePivot0', me_wholefixedendcapsidepivot0)
ob_wholeverticallyopenfullendcap0 = bpy.data.objects.new('WholeVerticallyOpenFullEndCap0', me_wholeverticallyopenfullendcap0)
ob_wholecurvedendcapretentioncord0 = bpy.data.objects.new('WholeCurvedEndCapRetentionCord0', me_wholecurvedendcapretentioncord0)
ob_wholefixedendcapsidepivot1 = bpy.data.objects.new('WholeFixedEndCapSidePivot1', me_wholefixedendcapsidepivot1)
ob_wholeverticallyopenfullendcap1 = bpy.data.objects.new('WholeVerticallyOpenFullEndCap1', me_wholeverticallyopenfullendcap1)
ob_wholecurvedendcapretentioncord1 = bpy.data.objects.new('WholeCurvedEndCapRetentionCord1', me_wholecurvedendcapretentioncord1)
ob_wholeopenrearcarrygrip = bpy.data.objects.new('WholeOpenRearCarryGrip', me_wholeopenrearcarrygrip)

# ---- transforms, parenting, visibility, modifiers, constraints
ob_onewholedoubleopencapsamplingcylinder.location = (0.0, 0.0, 0.0)
ob_wholeshortflatdisplayfoot.parent = ob_onewholedoubleopencapsamplingcylinder
ob_wholeshortflatdisplayfoot.location = (0.0, 0.0, 0.0)
ob_wholeindependentlongsidespine.parent = ob_onewholedoubleopencapsamplingcylinder
ob_wholeindependentlongsidespine.location = (0.0, 0.0, 0.0)
ob_wholecontinuousdoubleopensamplingtube.parent = ob_onewholedoubleopencapsamplingcylinder
ob_wholecontinuousdoubleopensamplingtube.location = (0.0, 0.0, 0.0)
ob_wholeouterclampingband0.parent = ob_onewholedoubleopencapsamplingcylinder
ob_wholeouterclampingband0.location = (0.0, 0.0, 0.0)
ob_wholebandtospinebridge0.parent = ob_onewholedoubleopencapsamplingcylinder
ob_wholebandtospinebridge0.location = (0.0, 0.0, 0.0)
ob_wholeouterclampingband1.parent = ob_onewholedoubleopencapsamplingcylinder
ob_wholeouterclampingband1.location = (0.0, 0.0, 0.0)
ob_wholebandtospinebridge1.parent = ob_onewholedoubleopencapsamplingcylinder
ob_wholebandtospinebridge1.location = (0.0, 0.0, 0.0)
ob_wholefixedendcapsidepivot0.parent = ob_onewholedoubleopencapsamplingcylinder
ob_wholefixedendcapsidepivot0.location = (0.0, 0.0, 0.0)
ob_wholeverticallyopenfullendcap0.parent = ob_onewholedoubleopencapsamplingcylinder
ob_wholeverticallyopenfullendcap0.location = (0.0, 0.0, 0.0)
ob_wholecurvedendcapretentioncord0.parent = ob_onewholedoubleopencapsamplingcylinder
ob_wholecurvedendcapretentioncord0.location = (0.0, 0.0, 0.0)
ob_wholefixedendcapsidepivot1.parent = ob_onewholedoubleopencapsamplingcylinder
ob_wholefixedendcapsidepivot1.location = (0.0, 0.0, 0.0)
ob_wholeverticallyopenfullendcap1.parent = ob_onewholedoubleopencapsamplingcylinder
ob_wholeverticallyopenfullendcap1.location = (0.0, 0.0, 0.0)
ob_wholecurvedendcapretentioncord1.parent = ob_onewholedoubleopencapsamplingcylinder
ob_wholecurvedendcapretentioncord1.location = (0.0, 0.0, 0.0)
ob_wholeopenrearcarrygrip.parent = ob_onewholedoubleopencapsamplingcylinder
ob_wholeopenrearcarrygrip.location = (0.0, 0.0, 0.0)

# ---- collection membership
scene.collection.objects.link(ob_onewholedoubleopencapsamplingcylinder)
scene.collection.objects.link(ob_wholeshortflatdisplayfoot)
scene.collection.objects.link(ob_wholeindependentlongsidespine)
scene.collection.objects.link(ob_wholecontinuousdoubleopensamplingtube)
scene.collection.objects.link(ob_wholeouterclampingband0)
scene.collection.objects.link(ob_wholebandtospinebridge0)
scene.collection.objects.link(ob_wholeouterclampingband1)
scene.collection.objects.link(ob_wholebandtospinebridge1)
scene.collection.objects.link(ob_wholefixedendcapsidepivot0)
scene.collection.objects.link(ob_wholeverticallyopenfullendcap0)
scene.collection.objects.link(ob_wholecurvedendcapretentioncord0)
scene.collection.objects.link(ob_wholefixedendcapsidepivot1)
scene.collection.objects.link(ob_wholeverticallyopenfullendcap1)
scene.collection.objects.link(ob_wholecurvedendcapretentioncord1)
scene.collection.objects.link(ob_wholeopenrearcarrygrip)

# ---- scene / render settings (as saved in the file)
scene.frame_start = 1; scene.frame_end = 250; scene.frame_set(1)
scene.render.engine = 'CYCLES'
scene.render.use_compositing = False
scene.cycles.use_denoising = False
scene.cycles.samples = 128
scene.cycles.use_adaptive_sampling = False
scene.cycles.seed = 17
bpy.context.view_layer.update()

# ---- added for rendering (the .blend has no active camera and no usable light): camera, sun
cam_auto = bpy.data.cameras.new('AutoCamera')
cam_auto.lens = 50.0
cam_auto.sensor_width = 36.0
cam_auto.clip_end = 1000.0
ob_auto_camera = bpy.data.objects.new('AutoCamera', cam_auto)
scene.collection.objects.link(ob_auto_camera)
ob_auto_camera.location = (1.94877, -2.33852, 2.51837)
ob_auto_camera.rotation_euler = (1.09748, -7.21219e-08, 0.694738)
scene.camera = ob_auto_camera
light_auto_sun = bpy.data.lights.new('AutoSun', 'SUN')
light_auto_sun.energy = 3.0
light_auto_sun.angle = 0.0523599
ob_auto_sun = bpy.data.objects.new('AutoSun', light_auto_sun)
scene.collection.objects.link(ob_auto_sun)
ob_auto_sun.rotation_euler = (0.872665, 0.174533, 0.523599)
bpy.context.view_layer.update()
